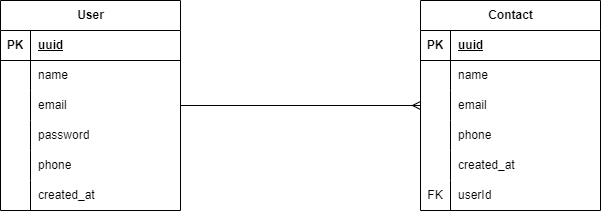

The diagram above was exported from draw.io. Its source (the exported page's mxGraphModel, read from the mxfile embedded in the PNG):
<mxGraphModel dx="880" dy="490" grid="0" gridSize="10" guides="1" tooltips="1" connect="1" arrows="1" fold="1" page="0" pageScale="1" pageWidth="827" pageHeight="1169" background="#FFFFFF" math="0" shadow="0">
  <root>
    <mxCell id="0" />
    <mxCell id="1" parent="0" />
    <mxCell id="3fXXgnmyq9zXFaDzPUaK-1" value="User" style="shape=table;startSize=30;container=1;collapsible=1;childLayout=tableLayout;fixedRows=1;rowLines=0;fontStyle=1;align=center;resizeLast=1;html=1;" parent="1" vertex="1">
      <mxGeometry x="120" y="120" width="180" height="210" as="geometry" />
    </mxCell>
    <mxCell id="3fXXgnmyq9zXFaDzPUaK-2" value="" style="shape=tableRow;horizontal=0;startSize=0;swimlaneHead=0;swimlaneBody=0;fillColor=none;collapsible=0;dropTarget=0;points=[[0,0.5],[1,0.5]];portConstraint=eastwest;top=0;left=0;right=0;bottom=1;" parent="3fXXgnmyq9zXFaDzPUaK-1" vertex="1">
      <mxGeometry y="30" width="180" height="30" as="geometry" />
    </mxCell>
    <mxCell id="3fXXgnmyq9zXFaDzPUaK-3" value="PK" style="shape=partialRectangle;connectable=0;fillColor=none;top=0;left=0;bottom=0;right=0;fontStyle=1;overflow=hidden;whiteSpace=wrap;html=1;" parent="3fXXgnmyq9zXFaDzPUaK-2" vertex="1">
      <mxGeometry width="30" height="30" as="geometry">
        <mxRectangle width="30" height="30" as="alternateBounds" />
      </mxGeometry>
    </mxCell>
    <mxCell id="3fXXgnmyq9zXFaDzPUaK-4" value="uuid" style="shape=partialRectangle;connectable=0;fillColor=none;top=0;left=0;bottom=0;right=0;align=left;spacingLeft=6;fontStyle=5;overflow=hidden;whiteSpace=wrap;html=1;" parent="3fXXgnmyq9zXFaDzPUaK-2" vertex="1">
      <mxGeometry x="30" width="150" height="30" as="geometry">
        <mxRectangle width="150" height="30" as="alternateBounds" />
      </mxGeometry>
    </mxCell>
    <mxCell id="3fXXgnmyq9zXFaDzPUaK-5" value="" style="shape=tableRow;horizontal=0;startSize=0;swimlaneHead=0;swimlaneBody=0;fillColor=none;collapsible=0;dropTarget=0;points=[[0,0.5],[1,0.5]];portConstraint=eastwest;top=0;left=0;right=0;bottom=0;" parent="3fXXgnmyq9zXFaDzPUaK-1" vertex="1">
      <mxGeometry y="60" width="180" height="30" as="geometry" />
    </mxCell>
    <mxCell id="3fXXgnmyq9zXFaDzPUaK-6" value="" style="shape=partialRectangle;connectable=0;fillColor=none;top=0;left=0;bottom=0;right=0;editable=1;overflow=hidden;whiteSpace=wrap;html=1;" parent="3fXXgnmyq9zXFaDzPUaK-5" vertex="1">
      <mxGeometry width="30" height="30" as="geometry">
        <mxRectangle width="30" height="30" as="alternateBounds" />
      </mxGeometry>
    </mxCell>
    <mxCell id="3fXXgnmyq9zXFaDzPUaK-7" value="name" style="shape=partialRectangle;connectable=0;fillColor=none;top=0;left=0;bottom=0;right=0;align=left;spacingLeft=6;overflow=hidden;whiteSpace=wrap;html=1;" parent="3fXXgnmyq9zXFaDzPUaK-5" vertex="1">
      <mxGeometry x="30" width="150" height="30" as="geometry">
        <mxRectangle width="150" height="30" as="alternateBounds" />
      </mxGeometry>
    </mxCell>
    <mxCell id="3fXXgnmyq9zXFaDzPUaK-8" value="" style="shape=tableRow;horizontal=0;startSize=0;swimlaneHead=0;swimlaneBody=0;fillColor=none;collapsible=0;dropTarget=0;points=[[0,0.5],[1,0.5]];portConstraint=eastwest;top=0;left=0;right=0;bottom=0;" parent="3fXXgnmyq9zXFaDzPUaK-1" vertex="1">
      <mxGeometry y="90" width="180" height="30" as="geometry" />
    </mxCell>
    <mxCell id="3fXXgnmyq9zXFaDzPUaK-9" value="" style="shape=partialRectangle;connectable=0;fillColor=none;top=0;left=0;bottom=0;right=0;editable=1;overflow=hidden;whiteSpace=wrap;html=1;" parent="3fXXgnmyq9zXFaDzPUaK-8" vertex="1">
      <mxGeometry width="30" height="30" as="geometry">
        <mxRectangle width="30" height="30" as="alternateBounds" />
      </mxGeometry>
    </mxCell>
    <mxCell id="3fXXgnmyq9zXFaDzPUaK-10" value="email" style="shape=partialRectangle;connectable=0;fillColor=none;top=0;left=0;bottom=0;right=0;align=left;spacingLeft=6;overflow=hidden;whiteSpace=wrap;html=1;" parent="3fXXgnmyq9zXFaDzPUaK-8" vertex="1">
      <mxGeometry x="30" width="150" height="30" as="geometry">
        <mxRectangle width="150" height="30" as="alternateBounds" />
      </mxGeometry>
    </mxCell>
    <mxCell id="3fXXgnmyq9zXFaDzPUaK-11" value="" style="shape=tableRow;horizontal=0;startSize=0;swimlaneHead=0;swimlaneBody=0;fillColor=none;collapsible=0;dropTarget=0;points=[[0,0.5],[1,0.5]];portConstraint=eastwest;top=0;left=0;right=0;bottom=0;" parent="3fXXgnmyq9zXFaDzPUaK-1" vertex="1">
      <mxGeometry y="120" width="180" height="30" as="geometry" />
    </mxCell>
    <mxCell id="3fXXgnmyq9zXFaDzPUaK-12" value="" style="shape=partialRectangle;connectable=0;fillColor=none;top=0;left=0;bottom=0;right=0;editable=1;overflow=hidden;whiteSpace=wrap;html=1;" parent="3fXXgnmyq9zXFaDzPUaK-11" vertex="1">
      <mxGeometry width="30" height="30" as="geometry">
        <mxRectangle width="30" height="30" as="alternateBounds" />
      </mxGeometry>
    </mxCell>
    <mxCell id="3fXXgnmyq9zXFaDzPUaK-13" value="password" style="shape=partialRectangle;connectable=0;fillColor=none;top=0;left=0;bottom=0;right=0;align=left;spacingLeft=6;overflow=hidden;whiteSpace=wrap;html=1;" parent="3fXXgnmyq9zXFaDzPUaK-11" vertex="1">
      <mxGeometry x="30" width="150" height="30" as="geometry">
        <mxRectangle width="150" height="30" as="alternateBounds" />
      </mxGeometry>
    </mxCell>
    <mxCell id="3fXXgnmyq9zXFaDzPUaK-14" value="" style="shape=tableRow;horizontal=0;startSize=0;swimlaneHead=0;swimlaneBody=0;fillColor=none;collapsible=0;dropTarget=0;points=[[0,0.5],[1,0.5]];portConstraint=eastwest;top=0;left=0;right=0;bottom=0;" parent="3fXXgnmyq9zXFaDzPUaK-1" vertex="1">
      <mxGeometry y="150" width="180" height="30" as="geometry" />
    </mxCell>
    <mxCell id="3fXXgnmyq9zXFaDzPUaK-15" value="" style="shape=partialRectangle;connectable=0;fillColor=none;top=0;left=0;bottom=0;right=0;editable=1;overflow=hidden;whiteSpace=wrap;html=1;" parent="3fXXgnmyq9zXFaDzPUaK-14" vertex="1">
      <mxGeometry width="30" height="30" as="geometry">
        <mxRectangle width="30" height="30" as="alternateBounds" />
      </mxGeometry>
    </mxCell>
    <mxCell id="3fXXgnmyq9zXFaDzPUaK-16" value="phone" style="shape=partialRectangle;connectable=0;fillColor=none;top=0;left=0;bottom=0;right=0;align=left;spacingLeft=6;overflow=hidden;whiteSpace=wrap;html=1;" parent="3fXXgnmyq9zXFaDzPUaK-14" vertex="1">
      <mxGeometry x="30" width="150" height="30" as="geometry">
        <mxRectangle width="150" height="30" as="alternateBounds" />
      </mxGeometry>
    </mxCell>
    <mxCell id="3fXXgnmyq9zXFaDzPUaK-17" value="" style="shape=tableRow;horizontal=0;startSize=0;swimlaneHead=0;swimlaneBody=0;fillColor=none;collapsible=0;dropTarget=0;points=[[0,0.5],[1,0.5]];portConstraint=eastwest;top=0;left=0;right=0;bottom=0;" parent="3fXXgnmyq9zXFaDzPUaK-1" vertex="1">
      <mxGeometry y="180" width="180" height="30" as="geometry" />
    </mxCell>
    <mxCell id="3fXXgnmyq9zXFaDzPUaK-18" value="" style="shape=partialRectangle;connectable=0;fillColor=none;top=0;left=0;bottom=0;right=0;editable=1;overflow=hidden;whiteSpace=wrap;html=1;" parent="3fXXgnmyq9zXFaDzPUaK-17" vertex="1">
      <mxGeometry width="30" height="30" as="geometry">
        <mxRectangle width="30" height="30" as="alternateBounds" />
      </mxGeometry>
    </mxCell>
    <mxCell id="3fXXgnmyq9zXFaDzPUaK-19" value="created_at" style="shape=partialRectangle;connectable=0;fillColor=none;top=0;left=0;bottom=0;right=0;align=left;spacingLeft=6;overflow=hidden;whiteSpace=wrap;html=1;" parent="3fXXgnmyq9zXFaDzPUaK-17" vertex="1">
      <mxGeometry x="30" width="150" height="30" as="geometry">
        <mxRectangle width="150" height="30" as="alternateBounds" />
      </mxGeometry>
    </mxCell>
    <mxCell id="3fXXgnmyq9zXFaDzPUaK-20" value="Contact" style="shape=table;startSize=30;container=1;collapsible=1;childLayout=tableLayout;fixedRows=1;rowLines=0;fontStyle=1;align=center;resizeLast=1;html=1;" parent="1" vertex="1">
      <mxGeometry x="540" y="120" width="180" height="210" as="geometry" />
    </mxCell>
    <mxCell id="3fXXgnmyq9zXFaDzPUaK-21" value="" style="shape=tableRow;horizontal=0;startSize=0;swimlaneHead=0;swimlaneBody=0;fillColor=none;collapsible=0;dropTarget=0;points=[[0,0.5],[1,0.5]];portConstraint=eastwest;top=0;left=0;right=0;bottom=1;" parent="3fXXgnmyq9zXFaDzPUaK-20" vertex="1">
      <mxGeometry y="30" width="180" height="30" as="geometry" />
    </mxCell>
    <mxCell id="3fXXgnmyq9zXFaDzPUaK-22" value="PK" style="shape=partialRectangle;connectable=0;fillColor=none;top=0;left=0;bottom=0;right=0;fontStyle=1;overflow=hidden;whiteSpace=wrap;html=1;" parent="3fXXgnmyq9zXFaDzPUaK-21" vertex="1">
      <mxGeometry width="30" height="30" as="geometry">
        <mxRectangle width="30" height="30" as="alternateBounds" />
      </mxGeometry>
    </mxCell>
    <mxCell id="3fXXgnmyq9zXFaDzPUaK-23" value="uuid" style="shape=partialRectangle;connectable=0;fillColor=none;top=0;left=0;bottom=0;right=0;align=left;spacingLeft=6;fontStyle=5;overflow=hidden;whiteSpace=wrap;html=1;" parent="3fXXgnmyq9zXFaDzPUaK-21" vertex="1">
      <mxGeometry x="30" width="150" height="30" as="geometry">
        <mxRectangle width="150" height="30" as="alternateBounds" />
      </mxGeometry>
    </mxCell>
    <mxCell id="3fXXgnmyq9zXFaDzPUaK-24" value="" style="shape=tableRow;horizontal=0;startSize=0;swimlaneHead=0;swimlaneBody=0;fillColor=none;collapsible=0;dropTarget=0;points=[[0,0.5],[1,0.5]];portConstraint=eastwest;top=0;left=0;right=0;bottom=0;" parent="3fXXgnmyq9zXFaDzPUaK-20" vertex="1">
      <mxGeometry y="60" width="180" height="30" as="geometry" />
    </mxCell>
    <mxCell id="3fXXgnmyq9zXFaDzPUaK-25" value="" style="shape=partialRectangle;connectable=0;fillColor=none;top=0;left=0;bottom=0;right=0;editable=1;overflow=hidden;whiteSpace=wrap;html=1;" parent="3fXXgnmyq9zXFaDzPUaK-24" vertex="1">
      <mxGeometry width="30" height="30" as="geometry">
        <mxRectangle width="30" height="30" as="alternateBounds" />
      </mxGeometry>
    </mxCell>
    <mxCell id="3fXXgnmyq9zXFaDzPUaK-26" value="name" style="shape=partialRectangle;connectable=0;fillColor=none;top=0;left=0;bottom=0;right=0;align=left;spacingLeft=6;overflow=hidden;whiteSpace=wrap;html=1;" parent="3fXXgnmyq9zXFaDzPUaK-24" vertex="1">
      <mxGeometry x="30" width="150" height="30" as="geometry">
        <mxRectangle width="150" height="30" as="alternateBounds" />
      </mxGeometry>
    </mxCell>
    <mxCell id="3fXXgnmyq9zXFaDzPUaK-27" value="" style="shape=tableRow;horizontal=0;startSize=0;swimlaneHead=0;swimlaneBody=0;fillColor=none;collapsible=0;dropTarget=0;points=[[0,0.5],[1,0.5]];portConstraint=eastwest;top=0;left=0;right=0;bottom=0;" parent="3fXXgnmyq9zXFaDzPUaK-20" vertex="1">
      <mxGeometry y="90" width="180" height="30" as="geometry" />
    </mxCell>
    <mxCell id="3fXXgnmyq9zXFaDzPUaK-28" value="" style="shape=partialRectangle;connectable=0;fillColor=none;top=0;left=0;bottom=0;right=0;editable=1;overflow=hidden;whiteSpace=wrap;html=1;" parent="3fXXgnmyq9zXFaDzPUaK-27" vertex="1">
      <mxGeometry width="30" height="30" as="geometry">
        <mxRectangle width="30" height="30" as="alternateBounds" />
      </mxGeometry>
    </mxCell>
    <mxCell id="3fXXgnmyq9zXFaDzPUaK-29" value="email" style="shape=partialRectangle;connectable=0;fillColor=none;top=0;left=0;bottom=0;right=0;align=left;spacingLeft=6;overflow=hidden;whiteSpace=wrap;html=1;" parent="3fXXgnmyq9zXFaDzPUaK-27" vertex="1">
      <mxGeometry x="30" width="150" height="30" as="geometry">
        <mxRectangle width="150" height="30" as="alternateBounds" />
      </mxGeometry>
    </mxCell>
    <mxCell id="3fXXgnmyq9zXFaDzPUaK-30" value="" style="shape=tableRow;horizontal=0;startSize=0;swimlaneHead=0;swimlaneBody=0;fillColor=none;collapsible=0;dropTarget=0;points=[[0,0.5],[1,0.5]];portConstraint=eastwest;top=0;left=0;right=0;bottom=0;" parent="3fXXgnmyq9zXFaDzPUaK-20" vertex="1">
      <mxGeometry y="120" width="180" height="30" as="geometry" />
    </mxCell>
    <mxCell id="3fXXgnmyq9zXFaDzPUaK-31" value="" style="shape=partialRectangle;connectable=0;fillColor=none;top=0;left=0;bottom=0;right=0;editable=1;overflow=hidden;whiteSpace=wrap;html=1;" parent="3fXXgnmyq9zXFaDzPUaK-30" vertex="1">
      <mxGeometry width="30" height="30" as="geometry">
        <mxRectangle width="30" height="30" as="alternateBounds" />
      </mxGeometry>
    </mxCell>
    <mxCell id="3fXXgnmyq9zXFaDzPUaK-32" value="phone" style="shape=partialRectangle;connectable=0;fillColor=none;top=0;left=0;bottom=0;right=0;align=left;spacingLeft=6;overflow=hidden;whiteSpace=wrap;html=1;" parent="3fXXgnmyq9zXFaDzPUaK-30" vertex="1">
      <mxGeometry x="30" width="150" height="30" as="geometry">
        <mxRectangle width="150" height="30" as="alternateBounds" />
      </mxGeometry>
    </mxCell>
    <mxCell id="3fXXgnmyq9zXFaDzPUaK-33" value="" style="shape=tableRow;horizontal=0;startSize=0;swimlaneHead=0;swimlaneBody=0;fillColor=none;collapsible=0;dropTarget=0;points=[[0,0.5],[1,0.5]];portConstraint=eastwest;top=0;left=0;right=0;bottom=0;" parent="3fXXgnmyq9zXFaDzPUaK-20" vertex="1">
      <mxGeometry y="150" width="180" height="30" as="geometry" />
    </mxCell>
    <mxCell id="3fXXgnmyq9zXFaDzPUaK-34" value="" style="shape=partialRectangle;connectable=0;fillColor=none;top=0;left=0;bottom=0;right=0;editable=1;overflow=hidden;whiteSpace=wrap;html=1;" parent="3fXXgnmyq9zXFaDzPUaK-33" vertex="1">
      <mxGeometry width="30" height="30" as="geometry">
        <mxRectangle width="30" height="30" as="alternateBounds" />
      </mxGeometry>
    </mxCell>
    <mxCell id="3fXXgnmyq9zXFaDzPUaK-35" value="created_at" style="shape=partialRectangle;connectable=0;fillColor=none;top=0;left=0;bottom=0;right=0;align=left;spacingLeft=6;overflow=hidden;whiteSpace=wrap;html=1;" parent="3fXXgnmyq9zXFaDzPUaK-33" vertex="1">
      <mxGeometry x="30" width="150" height="30" as="geometry">
        <mxRectangle width="150" height="30" as="alternateBounds" />
      </mxGeometry>
    </mxCell>
    <mxCell id="DfJugXizltYSM8nERLU3-1" value="" style="shape=tableRow;horizontal=0;startSize=0;swimlaneHead=0;swimlaneBody=0;fillColor=none;collapsible=0;dropTarget=0;points=[[0,0.5],[1,0.5]];portConstraint=eastwest;top=0;left=0;right=0;bottom=0;" vertex="1" parent="3fXXgnmyq9zXFaDzPUaK-20">
      <mxGeometry y="180" width="180" height="30" as="geometry" />
    </mxCell>
    <mxCell id="DfJugXizltYSM8nERLU3-2" value="FK" style="shape=partialRectangle;connectable=0;fillColor=none;top=0;left=0;bottom=0;right=0;editable=1;overflow=hidden;whiteSpace=wrap;html=1;" vertex="1" parent="DfJugXizltYSM8nERLU3-1">
      <mxGeometry width="30" height="30" as="geometry">
        <mxRectangle width="30" height="30" as="alternateBounds" />
      </mxGeometry>
    </mxCell>
    <mxCell id="DfJugXizltYSM8nERLU3-3" value="userId" style="shape=partialRectangle;connectable=0;fillColor=none;top=0;left=0;bottom=0;right=0;align=left;spacingLeft=6;overflow=hidden;whiteSpace=wrap;html=1;" vertex="1" parent="DfJugXizltYSM8nERLU3-1">
      <mxGeometry x="30" width="150" height="30" as="geometry">
        <mxRectangle width="150" height="30" as="alternateBounds" />
      </mxGeometry>
    </mxCell>
    <mxCell id="3fXXgnmyq9zXFaDzPUaK-37" style="edgeStyle=orthogonalEdgeStyle;rounded=0;orthogonalLoop=1;jettySize=auto;html=1;entryX=0;entryY=0.5;entryDx=0;entryDy=0;endArrow=ERmany;endFill=0;" parent="1" source="3fXXgnmyq9zXFaDzPUaK-8" target="3fXXgnmyq9zXFaDzPUaK-27" edge="1">
      <mxGeometry relative="1" as="geometry">
        <mxPoint x="530" y="220" as="targetPoint" />
      </mxGeometry>
    </mxCell>
  </root>
</mxGraphModel>